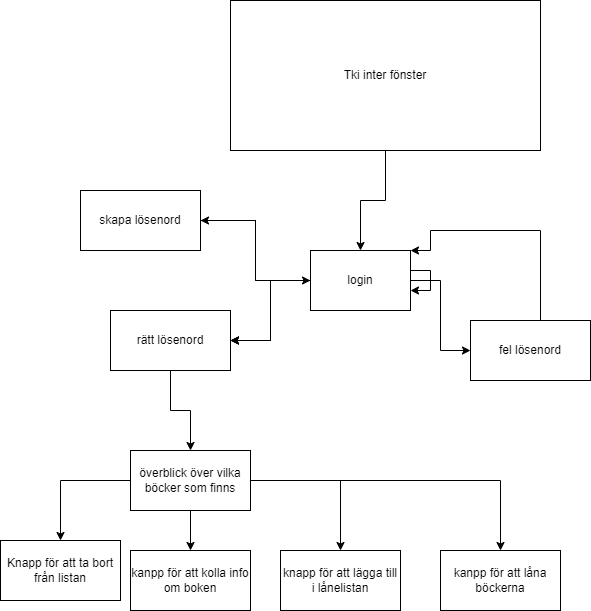

The diagram above was exported from draw.io. Its source (the exported page's mxGraphModel, read from the mxfile embedded in the PNG):
<mxGraphModel dx="1674" dy="780" grid="1" gridSize="10" guides="1" tooltips="1" connect="1" arrows="1" fold="1" page="1" pageScale="1" pageWidth="827" pageHeight="1169" math="0" shadow="0">
  <root>
    <mxCell id="0" />
    <mxCell id="1" parent="0" />
    <mxCell id="Wz87qr7OJljWs9eg1T0f-2" style="edgeStyle=orthogonalEdgeStyle;rounded=0;orthogonalLoop=1;jettySize=auto;html=1;entryX=0.5;entryY=0;entryDx=0;entryDy=0;" edge="1" parent="1" source="U85n74UbWGUySiA-Hif_-1" target="Wz87qr7OJljWs9eg1T0f-1">
      <mxGeometry relative="1" as="geometry" />
    </mxCell>
    <mxCell id="U85n74UbWGUySiA-Hif_-1" value="Tki inter fönster" style="rounded=0;whiteSpace=wrap;html=1;" parent="1" vertex="1">
      <mxGeometry x="230" y="140" width="310" height="150" as="geometry" />
    </mxCell>
    <mxCell id="Wz87qr7OJljWs9eg1T0f-5" style="edgeStyle=orthogonalEdgeStyle;rounded=0;orthogonalLoop=1;jettySize=auto;html=1;" edge="1" parent="1" source="Wz87qr7OJljWs9eg1T0f-1" target="Wz87qr7OJljWs9eg1T0f-3">
      <mxGeometry relative="1" as="geometry" />
    </mxCell>
    <mxCell id="Wz87qr7OJljWs9eg1T0f-6" style="edgeStyle=orthogonalEdgeStyle;rounded=0;orthogonalLoop=1;jettySize=auto;html=1;entryX=0;entryY=0.5;entryDx=0;entryDy=0;" edge="1" parent="1" source="Wz87qr7OJljWs9eg1T0f-1" target="Wz87qr7OJljWs9eg1T0f-4">
      <mxGeometry relative="1" as="geometry" />
    </mxCell>
    <mxCell id="Wz87qr7OJljWs9eg1T0f-20" value="" style="edgeStyle=orthogonalEdgeStyle;rounded=0;orthogonalLoop=1;jettySize=auto;html=1;" edge="1" parent="1" source="Wz87qr7OJljWs9eg1T0f-1" target="Wz87qr7OJljWs9eg1T0f-3">
      <mxGeometry relative="1" as="geometry" />
    </mxCell>
    <mxCell id="Wz87qr7OJljWs9eg1T0f-21" value="" style="edgeStyle=orthogonalEdgeStyle;rounded=0;orthogonalLoop=1;jettySize=auto;html=1;" edge="1" parent="1" source="Wz87qr7OJljWs9eg1T0f-1" target="Wz87qr7OJljWs9eg1T0f-3">
      <mxGeometry relative="1" as="geometry" />
    </mxCell>
    <mxCell id="Wz87qr7OJljWs9eg1T0f-23" value="" style="edgeStyle=orthogonalEdgeStyle;rounded=0;orthogonalLoop=1;jettySize=auto;html=1;" edge="1" parent="1" source="Wz87qr7OJljWs9eg1T0f-1" target="Wz87qr7OJljWs9eg1T0f-22">
      <mxGeometry relative="1" as="geometry" />
    </mxCell>
    <mxCell id="Wz87qr7OJljWs9eg1T0f-1" value="login" style="rounded=0;whiteSpace=wrap;html=1;" vertex="1" parent="1">
      <mxGeometry x="310" y="390" width="100" height="60" as="geometry" />
    </mxCell>
    <mxCell id="Wz87qr7OJljWs9eg1T0f-9" value="" style="edgeStyle=orthogonalEdgeStyle;rounded=0;orthogonalLoop=1;jettySize=auto;html=1;" edge="1" parent="1" source="Wz87qr7OJljWs9eg1T0f-3" target="Wz87qr7OJljWs9eg1T0f-8">
      <mxGeometry relative="1" as="geometry" />
    </mxCell>
    <mxCell id="Wz87qr7OJljWs9eg1T0f-3" value="rätt lösenord" style="rounded=0;whiteSpace=wrap;html=1;" vertex="1" parent="1">
      <mxGeometry x="110" y="450" width="120" height="60" as="geometry" />
    </mxCell>
    <mxCell id="Wz87qr7OJljWs9eg1T0f-7" style="edgeStyle=orthogonalEdgeStyle;rounded=0;orthogonalLoop=1;jettySize=auto;html=1;entryX=1;entryY=0;entryDx=0;entryDy=0;" edge="1" parent="1" source="Wz87qr7OJljWs9eg1T0f-4" target="Wz87qr7OJljWs9eg1T0f-1">
      <mxGeometry relative="1" as="geometry">
        <Array as="points">
          <mxPoint x="540" y="370" />
          <mxPoint x="430" y="370" />
        </Array>
      </mxGeometry>
    </mxCell>
    <mxCell id="Wz87qr7OJljWs9eg1T0f-4" value="fel lösenord" style="rounded=0;whiteSpace=wrap;html=1;" vertex="1" parent="1">
      <mxGeometry x="470" y="460" width="120" height="60" as="geometry" />
    </mxCell>
    <mxCell id="Wz87qr7OJljWs9eg1T0f-11" value="" style="edgeStyle=orthogonalEdgeStyle;rounded=0;orthogonalLoop=1;jettySize=auto;html=1;" edge="1" parent="1" source="Wz87qr7OJljWs9eg1T0f-8" target="Wz87qr7OJljWs9eg1T0f-10">
      <mxGeometry relative="1" as="geometry" />
    </mxCell>
    <mxCell id="Wz87qr7OJljWs9eg1T0f-13" value="" style="edgeStyle=orthogonalEdgeStyle;rounded=0;orthogonalLoop=1;jettySize=auto;html=1;" edge="1" parent="1" source="Wz87qr7OJljWs9eg1T0f-8" target="Wz87qr7OJljWs9eg1T0f-12">
      <mxGeometry relative="1" as="geometry" />
    </mxCell>
    <mxCell id="Wz87qr7OJljWs9eg1T0f-15" value="" style="edgeStyle=orthogonalEdgeStyle;rounded=0;orthogonalLoop=1;jettySize=auto;html=1;" edge="1" parent="1" source="Wz87qr7OJljWs9eg1T0f-8" target="Wz87qr7OJljWs9eg1T0f-14">
      <mxGeometry relative="1" as="geometry" />
    </mxCell>
    <mxCell id="Wz87qr7OJljWs9eg1T0f-18" value="" style="edgeStyle=orthogonalEdgeStyle;rounded=0;orthogonalLoop=1;jettySize=auto;html=1;" edge="1" parent="1" source="Wz87qr7OJljWs9eg1T0f-8" target="Wz87qr7OJljWs9eg1T0f-17">
      <mxGeometry relative="1" as="geometry" />
    </mxCell>
    <mxCell id="Wz87qr7OJljWs9eg1T0f-8" value="överblick över vilka böcker som finns" style="rounded=0;whiteSpace=wrap;html=1;" vertex="1" parent="1">
      <mxGeometry x="130" y="590" width="120" height="60" as="geometry" />
    </mxCell>
    <mxCell id="Wz87qr7OJljWs9eg1T0f-10" value="kanpp för att kolla info om boken" style="whiteSpace=wrap;html=1;rounded=0;" vertex="1" parent="1">
      <mxGeometry x="130" y="690" width="120" height="60" as="geometry" />
    </mxCell>
    <mxCell id="Wz87qr7OJljWs9eg1T0f-12" value="knapp för att lägga till i lånelistan" style="whiteSpace=wrap;html=1;rounded=0;" vertex="1" parent="1">
      <mxGeometry x="280" y="690" width="120" height="60" as="geometry" />
    </mxCell>
    <mxCell id="Wz87qr7OJljWs9eg1T0f-14" value="Knapp för att ta bort från listan" style="whiteSpace=wrap;html=1;rounded=0;" vertex="1" parent="1">
      <mxGeometry y="680" width="120" height="60" as="geometry" />
    </mxCell>
    <mxCell id="Wz87qr7OJljWs9eg1T0f-17" value="kanpp för att låna böckerna" style="whiteSpace=wrap;html=1;rounded=0;" vertex="1" parent="1">
      <mxGeometry x="440" y="690" width="120" height="60" as="geometry" />
    </mxCell>
    <mxCell id="Wz87qr7OJljWs9eg1T0f-19" style="edgeStyle=orthogonalEdgeStyle;rounded=0;orthogonalLoop=1;jettySize=auto;html=1;" edge="1" parent="1" source="Wz87qr7OJljWs9eg1T0f-1" target="Wz87qr7OJljWs9eg1T0f-1">
      <mxGeometry relative="1" as="geometry" />
    </mxCell>
    <mxCell id="Wz87qr7OJljWs9eg1T0f-24" style="edgeStyle=orthogonalEdgeStyle;rounded=0;orthogonalLoop=1;jettySize=auto;html=1;" edge="1" parent="1" source="Wz87qr7OJljWs9eg1T0f-22" target="Wz87qr7OJljWs9eg1T0f-1">
      <mxGeometry relative="1" as="geometry" />
    </mxCell>
    <mxCell id="Wz87qr7OJljWs9eg1T0f-22" value="skapa lösenord" style="whiteSpace=wrap;html=1;rounded=0;" vertex="1" parent="1">
      <mxGeometry x="80" y="330" width="120" height="60" as="geometry" />
    </mxCell>
  </root>
</mxGraphModel>